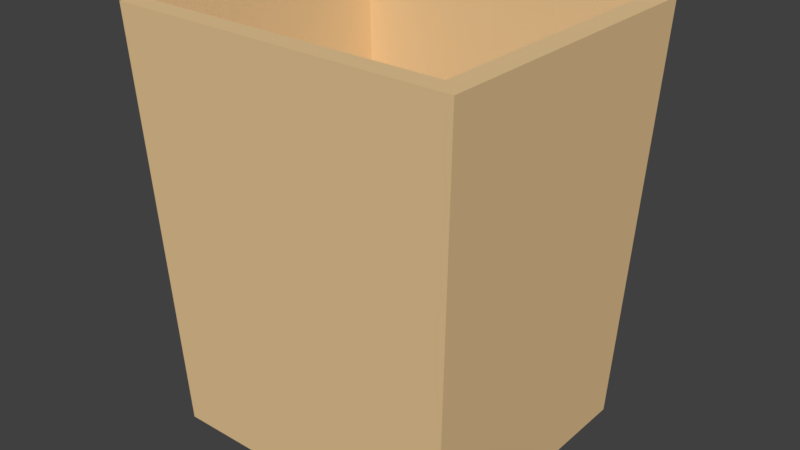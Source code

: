 # Source: M_LLEIMER_02.blend  (saved by Blender 2.79.0; exported with 4.5.12 LTS)
import bpy
from mathutils import Matrix  # noqa: F401  (used for matrix-valued properties, if any)

bpy.ops.wm.read_factory_settings(use_empty=True)
scene = bpy.context.scene
scene.name = 'Scene'

# ---- collections
col_collection_1 = bpy.data.collections.new('Collection 1'); scene.collection.children.link(col_collection_1)

# ---- materials (node trees are filled in below, after node groups)
mat_material = bpy.data.materials.new('Material')
mat_material.alpha_threshold = 0.0
mat_material.use_transparent_shadow = False
mat_material.diffuse_color = (0.8276, 0.5815, 0.3028, 1.0)
mat_material.roughness = 0.5
mat_material.line_color = (0.0, 0.0, 0.0, 1.0)
mat_material_001 = bpy.data.materials.new('Material.001')
mat_material_001.alpha_threshold = 0.0
mat_material_001.use_transparent_shadow = False
mat_material_001.diffuse_color = (0.046, 0.2189, 0.5596, 1.0)
mat_material_001.roughness = 0.5
mat_material_002 = bpy.data.materials.new('Material.002')
mat_material_002.alpha_threshold = 0.0
mat_material_002.use_transparent_shadow = False
mat_material_002.diffuse_color = (0.1237, 0.1237, 0.1237, 1.0)
mat_material_002.roughness = 0.5
mat_material_003 = bpy.data.materials.new('Material.003')
mat_material_003.alpha_threshold = 0.0
mat_material_003.use_transparent_shadow = False
mat_material_003.diffuse_color = (0.8412, 0.4333, 0.1443, 1.0)
mat_material_003.roughness = 0.5

# ---- material node trees

# ---- world
world_world = bpy.data.worlds.new('World'); scene.world = world_world
world_world.color = (0.05088, 0.05088, 0.05088)
world_world.use_sun_shadow = False
world_world.sun_shadow_jitter_overblur = 0.0
world_world.cycles.sampling_method = 'MANUAL'

# ---- meshes
me_cube = bpy.data.meshes.new('Cube')
me_cube.from_pydata([(-0.216, 0.155, -45.73), (-0.1886, 0.1405, -68.06), (0.2669, 0.155, -45.73), (0.2395, 0.1405, -68.06), (-0.216, -0.09917, -45.73), (-0.1886, -0.08474, -68.06), (0.2669, -0.09917, -45.73), (0.2395, -0.08474, -68.06), (0.236, 0.1387, -45.73), (0.236, -0.08291, -45.73), (-0.1851, 0.1387, -45.73), (-0.1851, -0.08291, -45.73), (0.2099, 0.125, -63.96), (0.2099, -0.06916, -63.96), (-0.159, 0.125, -63.96), (-0.159, -0.06916, -63.96)], [], [(3, 2, 6, 7), (1, 0, 2, 3), (5, 4, 0, 1), (0, 4, 11, 10), (5, 1, 3, 7), (7, 6, 4, 5), (11, 9, 13, 15), (6, 2, 8, 9), (4, 6, 9, 11), (2, 0, 10, 8), (14, 15, 13, 12), (8, 10, 14, 12), (10, 11, 15, 14), (9, 8, 12, 13)])
me_cube.materials.append(mat_material)
me_cube.materials.append(mat_material_001)
me_cube.materials.append(mat_material_002)
me_cube.materials.append(mat_material_003)
me_cube.use_remesh_preserve_volume = False
me_cube.use_remesh_preserve_attributes = False
me_cube.use_mirror_vertex_groups = False
me_cube.update()

# ---- objects
ob_cube = bpy.data.objects.new('Cube', me_cube)

# ---- transforms, parenting, visibility, modifiers, constraints
ob_cube.location = (0.0, 0.0, 2.034)
ob_cube.rotation_euler = (0.0, -0.0, -1.571)
ob_cube.scale = (1.0, 2.15, 0.02984)
ob_cube.lock_rotations_4d = False
ob_cube.empty_display_type = 'ARROWS'
ob_cube.lineart.crease_threshold = 0.0

# ---- collection membership
col_collection_1.objects.link(ob_cube)

# ---- scene / render settings (as saved in the file)
scene.frame_start = 1; scene.frame_end = 250; scene.frame_set(1)
scene.render.engine = 'BLENDER_EEVEE_NEXT'
scene.render.resolution_percentage = 50
scene.render.dither_intensity = 0.0
scene.cycles.use_denoising = False
scene.cycles.samples = 128
scene.cycles.sampling_pattern = 'TABULATED_SOBOL'
scene.cycles.use_adaptive_sampling = False
scene.cycles.use_light_tree = False
scene.cycles.blur_glossy = 0.0
scene.cycles.sample_clamp_indirect = 0.0
scene.view_settings.view_transform = 'Standard'
bpy.context.view_layer.update()

# ---- added for rendering (the .blend has no active camera and no usable light): camera, sun
cam_auto = bpy.data.cameras.new('AutoCamera')
cam_auto.lens = 50.0
cam_auto.sensor_width = 36.0
cam_auto.clip_end = 1000.0
ob_auto_camera = bpy.data.objects.new('AutoCamera', cam_auto)
scene.collection.objects.link(ob_auto_camera)
ob_auto_camera.location = (0.973885, -1.12213, 1.06771)
ob_auto_camera.rotation_euler = (1.09748, -7.21219e-08, 0.694738)
scene.camera = ob_auto_camera
light_auto_sun = bpy.data.lights.new('AutoSun', 'SUN')
light_auto_sun.energy = 3.0
light_auto_sun.angle = 0.0523599
ob_auto_sun = bpy.data.objects.new('AutoSun', light_auto_sun)
scene.collection.objects.link(ob_auto_sun)
ob_auto_sun.rotation_euler = (0.872665, 0.174533, 0.523599)
bpy.context.view_layer.update()
